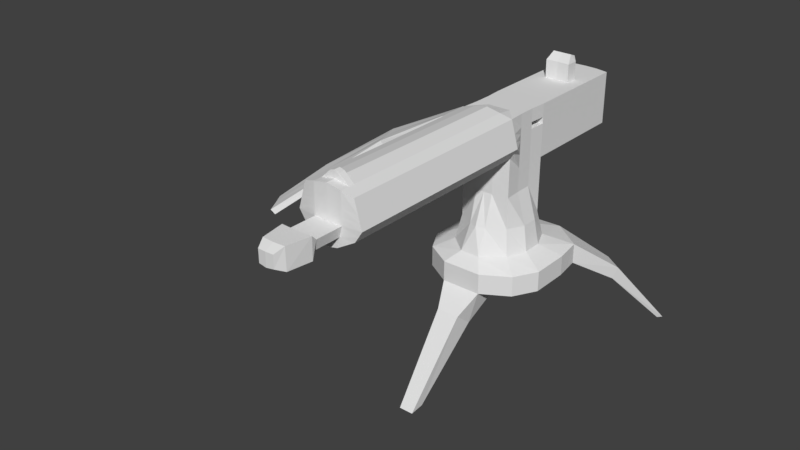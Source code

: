 # Source: Gun_AfterMirror_PH_v1.1.blend  (saved by Blender 2.79.0; exported with 4.5.12 LTS)
import bpy
from mathutils import Matrix  # noqa: F401  (used for matrix-valued properties, if any)

bpy.ops.wm.read_factory_settings(use_empty=True)
scene = bpy.context.scene
scene.name = 'Scene'

# ---- collections
col_collection_1 = bpy.data.collections.new('Collection 1'); scene.collection.children.link(col_collection_1)

# ---- materials (node trees are filled in below, after node groups)
mat_material = bpy.data.materials.new('Material')
mat_material.alpha_threshold = 0.0
mat_material.use_transparent_shadow = False
mat_material.roughness = 0.5
mat_material.line_color = (0.0, 0.0, 0.0, 1.0)

# ---- material node trees

# ---- world
world_world = bpy.data.worlds.new('World'); scene.world = world_world
world_world.color = (0.05088, 0.05088, 0.05088)
world_world.use_sun_shadow = False
world_world.sun_shadow_jitter_overblur = 0.0
world_world.cycles.sampling_method = 'MANUAL'

# ---- meshes
me_cube_001 = bpy.data.meshes.new('Cube.001')
me_cube_001.from_pydata([(-0.4268, 0.9366, -0.08971), (-0.1474, 0.8999, -0.2473), (-0.4268, 1.79, -0.3405), (-0.1929, 1.835, -0.3405), (-0.4268, 1.79, 0.5469), (-0.2073, 1.835, 0.5469), (-0.4268, 0.9366, 0.5469), (-0.2348, 0.8999, 0.609), (-0.4097, 1.506, -0.3405), (-0.4268, -2.541, 0.5469), (-0.4097, 1.221, -0.3405), (-0.2348, -2.578, 0.609), (-0.4268, -2.541, -0.08971), (-0.1474, -2.578, -0.2473), (-0.4097, 1.506, 0.5469), (-0.1915, 1.221, 0.5469), (-0.4097, 1.221, 0.5469), (-0.1915, 1.506, 0.5469), (-0.1929, 3.697, -0.3405), (-0.4268, 3.652, -0.3405), (-0.4097, 1.506, 0.1032), (-0.4097, 1.221, 0.1032), (-0.4268, 1.79, 0.1032), (-0.5532, 0.9366, 0.1032), (-0.2386, -2.578, 0.1032), (-0.5532, -2.541, 0.1032), (-0.1929, 3.012, -0.3405), (-0.4268, 2.967, -0.3405), (-0.2073, 3.012, 0.5469), (-0.4268, 2.967, 0.5469), (-0.2073, 2.8, 0.5469), (-0.4268, 2.967, 0.1032), (-0.2073, 3.697, 0.5469), (-0.4268, 3.652, 0.5469), (-0.2139, 3.697, 0.1032), (-0.4268, 3.652, 0.1032), (-0.1929, 2.8, -0.3405), (-0.4268, 2.754, -0.3405), (-0.4268, 2.754, 0.1032), (-0.4268, 2.754, 0.5469), (-0.2073, 3.012, 0.8495), (-0.2073, 2.8, 0.8495), (-0.1604, 3.042, 0.9306), (-0.1604, 2.928, 0.9758), (-0.4097, 1.506, -0.1186), (-0.4268, 1.79, -0.1186), (-0.193, -2.578, -0.07206), (-0.4097, 1.221, -0.1186), (-0.49, 0.9366, 0.006746), (-0.49, -2.541, 0.006746), (-0.4268, 2.967, -0.1186), (-0.4268, 3.652, -0.1186), (-0.2034, 3.697, -0.1186), (-0.4268, 2.754, -0.1186), (-0.2386, -3.052, 0.1032), (-0.193, -3.052, -0.07206), (-0.2633, -3.149, 0.1981), (-0.2606, -3.149, -0.1595), (-0.193, -3.554, 0.1981), (-0.2033, -3.554, -0.1595), (-0.1321, -3.7, 0.121), (-0.1283, -3.7, -0.08848), (-0.1474, -2.425, -0.2473), (-0.4268, -2.388, -0.08971), (-0.2348, -2.425, 0.609), (-0.4268, -2.388, 0.5469), (-0.5532, -2.388, 0.1032), (-0.49, -2.388, 0.006746), (-0.4268, -2.289, -0.08971), (-0.1474, -2.326, -0.2473), (-0.2348, -2.326, 0.609), (-0.4268, -2.289, 0.5469), (-0.5532, -2.289, 0.1032), (-0.49, -2.289, 0.006746), (-0.07869, -2.326, 0.7575), (-0.07869, -2.425, 0.7575), (-0.4097, 1.221, 0.325), (-0.49, 0.9366, 0.325), (-0.49, -2.541, 0.325), (-0.4097, 1.506, 0.325), (-0.4268, 1.79, 0.325), (-0.2367, -2.578, 0.3561), (-0.4268, 2.967, 0.325), (-0.2106, 3.697, 0.325), (-0.4268, 3.652, 0.325), (-0.4268, 2.754, 0.325), (-0.49, -2.388, 0.325), (-0.49, -2.289, 0.325), (-0.4097, 1.506, 0.2141), (-0.4268, 1.79, 0.2141), (-0.2377, -2.578, 0.2297), (-0.4268, 2.967, 0.2141), (-0.4268, 3.652, 0.2141), (-0.4268, 2.754, 0.2141), (-0.4097, 1.221, 0.2141), (-0.5216, 0.9366, 0.2141), (-0.5216, -2.541, 0.2141), (-0.2123, 3.697, 0.2141), (-0.5216, -2.388, 0.2141), (-0.5216, -2.289, 0.2141), (0.4268, 0.9366, -0.08971), (0.1474, 0.8999, -0.2473), (0.4268, 1.79, -0.3405), (0.1929, 1.835, -0.3405), (0.4268, 1.79, 0.5469), (0.2073, 1.835, 0.5469), (0.4268, 0.9366, 0.5469), (0.2348, 0.8999, 0.609), (0.4097, 1.506, -0.3405), (0.0, 1.845, -0.3405), (0.0, 0.8938, -0.276), (0.4268, -2.541, 0.5469), (0.4097, 1.221, -0.3405), (0.2348, -2.578, 0.609), (0.4268, -2.541, -0.08971), (0.1474, -2.578, -0.2473), (0.4097, 1.506, 0.5469), (0.0, 1.845, 0.5469), (0.0, 0.8938, 0.6573), (0.1915, 1.221, 0.5469), (0.4097, 1.221, 0.5469), (0.1915, 1.506, 0.5469), (0.0, 1.506, 0.5469), (0.0, 1.221, 0.5469), (0.0, -2.584, -0.276), (0.0, -2.584, 0.6573), (0.1929, 3.697, -0.3405), (0.4268, 3.652, -0.3405), (0.4097, 1.506, 0.1032), (0.4097, 1.221, 0.1032), (0.4268, 1.79, 0.1032), (0.5532, 0.9366, 0.1032), (0.2386, -2.578, 0.1032), (0.0, -2.584, 0.1032), (0.5532, -2.541, 0.1032), (0.1929, 3.012, -0.3405), (0.4268, 2.967, -0.3405), (0.2073, 3.012, 0.5469), (0.4268, 2.967, 0.5469), (0.0, 3.022, -0.3405), (0.0, 2.81, 0.5469), (0.2073, 2.8, 0.5469), (0.0, 3.022, 0.5469), (0.4268, 2.967, 0.1032), (0.2073, 3.697, 0.5469), (0.4268, 3.652, 0.5469), (0.0, 3.707, -0.3405), (0.0, 3.707, 0.1032), (0.2139, 3.697, 0.1032), (0.0, 3.707, 0.5469), (0.4268, 3.652, 0.1032), (0.0, 2.81, -0.3405), (0.1929, 2.8, -0.3405), (0.4268, 2.754, -0.3405), (0.4268, 2.754, 0.1032), (0.4268, 2.754, 0.5469), (0.0, 2.81, 0.8495), (0.0, 3.022, 0.8495), (0.2073, 3.012, 0.8495), (0.2073, 2.8, 0.8495), (0.0, 2.933, 0.9737), (0.0, 3.047, 0.9285), (0.1604, 3.042, 0.9306), (0.1604, 2.928, 0.9758), (0.4097, 1.506, -0.1186), (0.4268, 1.79, -0.1186), (0.193, -2.578, -0.07206), (0.4097, 1.221, -0.1186), (0.49, 0.9366, 0.006746), (0.0, -2.584, -0.08639), (0.49, -2.541, 0.006746), (0.4268, 2.967, -0.1186), (0.0, 3.707, -0.1186), (0.4268, 3.652, -0.1186), (0.2034, 3.697, -0.1186), (0.4268, 2.754, -0.1186), (0.0, -3.058, -0.08639), (0.0, -3.058, 0.1032), (0.2386, -3.052, 0.1032), (0.193, -3.052, -0.07206), (0.0, -3.162, -0.1887), (0.0, -3.162, 0.1981), (0.2633, -3.149, 0.1981), (0.2606, -3.149, -0.1595), (0.0, -3.566, -0.1887), (0.0, -3.566, 0.1981), (0.193, -3.554, 0.1981), (0.2033, -3.554, -0.1595), (0.0, -3.707, -0.1056), (0.0, -3.707, 0.121), (0.1321, -3.7, 0.121), (0.1283, -3.7, -0.08848), (0.1474, -2.425, -0.2473), (0.4268, -2.388, -0.08971), (0.2348, -2.425, 0.609), (0.0, -2.431, 0.6573), (0.4268, -2.388, 0.5469), (0.0, -2.431, -0.276), (0.5532, -2.388, 0.1032), (0.49, -2.388, 0.006746), (0.4268, -2.289, -0.08971), (0.0, -2.332, 0.6573), (0.1474, -2.326, -0.2473), (0.2348, -2.326, 0.609), (0.4268, -2.289, 0.5469), (0.0, -2.332, -0.276), (0.5532, -2.289, 0.1032), (0.49, -2.289, 0.006746), (0.07869, -2.326, 0.7575), (0.07869, -2.425, 0.7575), (0.0, -2.431, 0.7845), (0.0, -2.332, 0.7845), (0.4097, 1.221, 0.325), (0.49, 0.9366, 0.325), (0.0, -2.584, 0.3803), (0.49, -2.541, 0.325), (0.4097, 1.506, 0.325), (0.4268, 1.79, 0.325), (0.2367, -2.578, 0.3561), (0.4268, 2.967, 0.325), (0.2106, 3.697, 0.325), (0.0, 3.707, 0.325), (0.4268, 3.652, 0.325), (0.4268, 2.754, 0.325), (0.49, -2.388, 0.325), (0.49, -2.289, 0.325), (0.4097, 1.506, 0.2141), (0.4268, 1.79, 0.2141), (0.2377, -2.578, 0.2297), (0.4268, 2.967, 0.2141), (0.0, 3.707, 0.2141), (0.4268, 3.652, 0.2141), (0.4268, 2.754, 0.2141), (0.4097, 1.221, 0.2141), (0.5216, 0.9366, 0.2141), (0.0, -2.584, 0.2417), (0.5216, -2.541, 0.2141), (0.2123, 3.697, 0.2141), (0.5216, -2.388, 0.2141), (0.5216, -2.289, 0.2141), (-1.037, 1.221, 0.03213), (-1.091, 1.221, 0.1291), (-1.091, 1.506, 0.1291), (-1.106, 1.79, 0.1208), (-1.037, 1.506, 0.03213), (-1.052, 1.79, 0.02386), (-0.2442, 1.506, 0.325), (-0.2271, 1.79, 0.325), (-0.2442, 1.506, 0.2141), (-0.2271, 1.79, 0.2141), (-2.129, 1.003, -0.6037), (-2.18, 0.9871, -0.5067), (-2.265, 1.259, -0.5067), (-2.364, 1.526, -0.515), (-2.214, 1.275, -0.6037), (-2.313, 1.542, -0.612), (-3.053, 0.563, -1.369), (-3.115, 0.5226, -1.287), (-3.271, 0.761, -1.287), (-3.436, 0.9925, -1.298), (-3.208, 0.8015, -1.369), (-3.374, 1.033, -1.381), (-3.659, -0.08862, -1.928), (-3.725, -0.1235, -1.845), (-3.858, 0.1276, -1.845), (-4.003, 0.3727, -1.857), (-3.793, 0.1625, -1.928), (-3.938, 0.4076, -1.939), (-0.1474, 0.8999, -0.3546), (0.0, 1.845, -0.4276), (-0.4097, 1.221, -0.4276), (-0.4268, 1.79, -0.4276), (0.1474, 0.8999, -0.3546), (0.4097, 1.221, -0.4276), (0.4268, 1.79, -0.4276), (0.4268, 0.9366, -0.231), (0.4097, 1.506, -0.4276), (0.1929, 1.835, -0.4276), (0.0, 0.8938, -0.3771), (-0.4268, 0.9366, -0.231), (-0.4097, 1.506, -0.4276), (-0.1929, 1.835, -0.4276)], [], [(268, 278, 110, 1), (280, 270, 10, 8), (281, 271, 2, 3), (269, 281, 3, 109), (270, 279, 0, 10), (271, 280, 8, 2), (151, 36, 26, 139), (195, 64, 11, 125), (76, 77, 6, 16), (80, 79, 14, 4), (63, 62, 13, 12), (79, 76, 16, 14), (279, 268, 1, 0), (15, 16, 6, 7), (123, 15, 7, 118), (117, 5, 17, 122), (122, 17, 15, 123), (5, 4, 14, 17), (17, 14, 16, 15), (142, 28, 40, 157), (78, 81, 11, 9), (81, 214, 125, 11), (64, 65, 9, 11), (62, 197, 124, 13), (67, 63, 12, 49), (98, 66, 25, 96), (46, 169, 176, 55), (49, 46, 24, 25), (36, 37, 27, 26), (44, 47, 21, 20), (45, 44, 20, 22), (47, 48, 23, 21), (53, 38, 31, 50), (139, 26, 18, 146), (50, 31, 35, 51), (29, 28, 32, 33), (28, 142, 149, 32), (85, 39, 29, 82), (39, 30, 28, 29), (221, 83, 32, 149), (83, 84, 33, 32), (52, 51, 35, 34), (172, 52, 34, 147), (26, 27, 19, 18), (82, 29, 33, 84), (4, 5, 30, 39), (80, 4, 39, 85), (45, 22, 38, 53), (3, 2, 37, 36), (5, 117, 140, 30), (109, 3, 36, 151), (157, 40, 42, 161), (28, 30, 41, 40), (30, 140, 156, 41), (43, 160, 161, 42), (40, 41, 43, 42), (41, 156, 160, 43), (2, 45, 53, 37), (146, 18, 52, 172), (18, 19, 51, 52), (27, 50, 51, 19), (37, 53, 50, 27), (10, 0, 48, 47), (2, 8, 44, 45), (8, 10, 47, 44), (12, 13, 46, 49), (13, 124, 169, 46), (66, 67, 49, 25), (54, 55, 57, 56), (133, 24, 54, 177), (24, 46, 55, 54), (181, 56, 58, 185), (55, 176, 180, 57), (177, 54, 56, 181), (59, 184, 188, 61), (56, 57, 59, 58), (57, 180, 184, 59), (61, 188, 189, 60), (185, 58, 60, 189), (58, 59, 61, 60), (72, 73, 67, 66), (99, 72, 66, 98), (73, 68, 63, 67), (69, 205, 197, 62), (70, 71, 65, 64), (68, 69, 62, 63), (70, 64, 75, 74), (118, 7, 70, 201), (0, 1, 69, 68), (7, 6, 71, 70), (1, 110, 205, 69), (48, 0, 68, 73), (95, 23, 72, 99), (23, 48, 73, 72), (211, 74, 75, 210), (64, 195, 210, 75), (201, 70, 74, 211), (6, 77, 87, 71), (71, 87, 86, 65), (89, 80, 85, 93), (91, 82, 84, 92), (97, 92, 84, 83), (230, 97, 83, 221), (93, 85, 82, 91), (65, 86, 78, 9), (90, 235, 214, 81), (96, 90, 81, 78), (216, 226, 248, 246), (88, 94, 240, 244), (94, 95, 77, 76), (21, 23, 95, 94), (22, 20, 88, 89), (20, 21, 94, 88), (25, 24, 90, 96), (24, 133, 235, 90), (38, 93, 91, 31), (147, 34, 97, 230), (34, 35, 92, 97), (31, 91, 92, 35), (22, 89, 93, 38), (77, 95, 99, 87), (87, 99, 98, 86), (86, 98, 96, 78), (272, 101, 110, 278), (276, 108, 112, 273), (277, 103, 102, 274), (269, 109, 103, 277), (273, 112, 100, 275), (274, 102, 108, 276), (151, 139, 135, 152), (195, 125, 113, 194), (212, 120, 106, 213), (217, 104, 116, 216), (193, 114, 115, 192), (216, 116, 120, 212), (275, 100, 101, 272), (119, 107, 106, 120), (123, 118, 107, 119), (117, 122, 121, 105), (122, 123, 119, 121), (105, 121, 116, 104), (121, 119, 120, 116), (142, 157, 158, 137), (215, 111, 113, 218), (218, 113, 125, 214), (194, 113, 111, 196), (192, 115, 124, 197), (199, 170, 114, 193), (238, 236, 134, 198), (166, 179, 176, 169), (170, 134, 132, 166), (152, 135, 136, 153), (164, 128, 129, 167), (165, 130, 128, 164), (167, 129, 131, 168), (175, 171, 143, 154), (139, 146, 126, 135), (171, 173, 150, 143), (138, 145, 144, 137), (137, 144, 149, 142), (223, 219, 138, 155), (155, 138, 137, 141), (221, 149, 144, 220), (220, 144, 145, 222), (174, 148, 150, 173), (172, 147, 148, 174), (135, 126, 127, 136), (219, 222, 145, 138), (104, 155, 141, 105), (217, 223, 155, 104), (165, 175, 154, 130), (103, 152, 153, 102), (105, 141, 140, 117), (109, 151, 152, 103), (157, 161, 162, 158), (137, 158, 159, 141), (141, 159, 156, 140), (163, 162, 161, 160), (158, 162, 163, 159), (159, 163, 160, 156), (102, 153, 175, 165), (146, 172, 174, 126), (126, 174, 173, 127), (136, 127, 173, 171), (153, 136, 171, 175), (112, 167, 168, 100), (102, 165, 164, 108), (108, 164, 167, 112), (114, 170, 166, 115), (115, 166, 169, 124), (198, 134, 170, 199), (178, 182, 183, 179), (133, 177, 178, 132), (132, 178, 179, 166), (181, 185, 186, 182), (179, 183, 180, 176), (177, 181, 182, 178), (187, 191, 188, 184), (182, 186, 187, 183), (183, 187, 184, 180), (191, 190, 189, 188), (185, 189, 190, 186), (186, 190, 191, 187), (206, 198, 199, 207), (239, 238, 198, 206), (207, 199, 193, 200), (202, 192, 197, 205), (203, 194, 196, 204), (200, 193, 192, 202), (203, 208, 209, 194), (118, 201, 203, 107), (100, 200, 202, 101), (107, 203, 204, 106), (101, 202, 205, 110), (168, 207, 200, 100), (234, 239, 206, 131), (131, 206, 207, 168), (211, 210, 209, 208), (194, 209, 210, 195), (201, 211, 208, 203), (106, 204, 225, 213), (204, 196, 224, 225), (227, 232, 223, 217), (229, 231, 222, 219), (237, 220, 222, 231), (230, 221, 220, 237), (232, 229, 219, 223), (196, 111, 215, 224), (228, 218, 214, 235), (236, 215, 218, 228), (226, 216, 212, 233), (226, 227, 249, 248), (233, 212, 213, 234), (129, 233, 234, 131), (130, 227, 226, 128), (128, 226, 233, 129), (134, 236, 228, 132), (132, 228, 235, 133), (154, 143, 229, 232), (147, 230, 237, 148), (148, 237, 231, 150), (143, 150, 231, 229), (130, 154, 232, 227), (213, 225, 239, 234), (225, 224, 238, 239), (224, 215, 236, 238), (244, 240, 250, 254), (241, 242, 252, 251), (249, 247, 246, 248), (94, 76, 241, 240), (76, 79, 242, 241), (227, 217, 247, 249), (217, 216, 246, 247), (80, 89, 245, 243), (79, 80, 243, 242), (89, 88, 244, 245), (254, 250, 256, 260), (251, 252, 258, 257), (243, 245, 255, 253), (242, 243, 253, 252), (240, 241, 251, 250), (245, 244, 254, 255), (256, 257, 263, 262), (258, 259, 265, 264), (253, 255, 261, 259), (252, 253, 259, 258), (250, 251, 257, 256), (255, 254, 260, 261), (266, 262, 263, 264), (267, 266, 264, 265), (261, 260, 266, 267), (257, 258, 264, 263), (260, 256, 262, 266), (259, 261, 267, 265)])
me_cube_001.materials.append(mat_material)
me_cube_001.use_remesh_preserve_volume = False
me_cube_001.use_remesh_preserve_attributes = False
me_cube_001.use_mirror_vertex_groups = False
me_cube_001.update()
me_cube = bpy.data.meshes.new('Cube')
me_cube.from_pydata([(-0.7826, -0.73, 1.657), (-0.9317, 0.7978, 1.657), (-0.7826, -0.73, 2.0), (-0.9317, 0.7978, 2.0), (-0.5007, 0.5007, 2.167), (-0.5007, -0.5007, 2.167), (-0.4268, 0.4268, 2.588), (-0.4268, -0.4268, 2.588), (-0.4017, 1.202, 1.657), (-0.3333, -1.0, 1.657), (-0.4017, 1.202, 2.0), (-0.3333, -1.0, 2.0), (-0.1669, 0.7227, 2.167), (-0.1669, -0.7889, 2.167), (-0.1423, 0.5144, 2.588), (-0.1423, -0.6012, 2.588), (-1.0, -0.3333, 1.657), (-1.0, 0.3333, 1.657), (-1.0, -0.3333, 2.0), (-1.0, 0.3333, 2.0), (-0.6416, -0.1669, 2.167), (-0.6416, 0.1669, 2.167), (-0.5677, -0.1423, 2.588), (-0.5677, 0.1423, 2.588), (-0.3333, -0.3333, 1.657), (-0.3333, 0.3333, 1.657), (-0.1925, -1.322, 1.334), (-0.1925, -1.024, 1.091), (-0.1208, -2.344, 0.03631), (-0.1208, -2.103, 0.06041), (-0.9521, 1.803, 1.145), (-1.282, 1.556, 1.156), (-1.33, 1.629, 1.349), (-1.0, 1.876, 1.339), (-1.504, 2.715, 0.03306), (-1.684, 2.605, 0.05185), (-1.741, 2.697, 0.04089), (-1.562, 2.807, 0.02209), (-0.01007, 1.187, 1.657), (-0.01007, 1.187, 2.0), (-0.1929, 0.4719, 3.121), (-0.4268, 0.4268, 3.121), (-0.1474, -0.4635, 3.121), (-0.4268, -0.4268, 3.121), (-0.4097, 0.1423, 3.121), (-0.4097, -0.1423, 3.121), (0.7826, -0.73, 1.657), (0.9317, 0.7978, 1.657), (0.7826, -0.73, 2.0), (0.9317, 0.7978, 2.0), (0.5007, 0.5007, 2.167), (0.5007, -0.5007, 2.167), (0.4268, 0.4268, 2.588), (0.4268, -0.4268, 2.588), (0.4017, 1.202, 1.657), (0.3333, -1.0, 1.657), (0.4017, 1.202, 2.0), (0.3333, -1.0, 2.0), (0.1669, 0.7227, 2.167), (0.1669, -0.7889, 2.167), (0.1423, 0.5144, 2.588), (0.1423, -0.6012, 2.588), (1.0, -0.3333, 1.657), (1.0, 0.3333, 1.657), (1.0, -0.3333, 2.0), (1.0, 0.3333, 2.0), (0.6416, -0.1669, 2.167), (0.6416, 0.1669, 2.167), (0.5677, -0.1423, 2.588), (0.5677, 0.1423, 2.588), (0.3333, -0.3333, 1.657), (0.3333, 0.3333, 1.657), (0.1925, -1.322, 1.334), (0.1925, -1.024, 1.091), (0.1208, -2.344, 0.03631), (0.1208, -2.103, 0.06041), (0.9521, 1.803, 1.145), (1.282, 1.556, 1.156), (1.33, 1.629, 1.349), (1.0, 1.876, 1.339), (1.504, 2.715, 0.03306), (1.684, 2.605, 0.05185), (1.741, 2.697, 0.04089), (1.562, 2.807, 0.02209), (0.01007, 1.187, 1.657), (0.0, -1.0, 1.657), (0.01007, 1.187, 2.0), (0.0, -1.0, 2.0), (0.0, 0.7227, 2.167), (0.0, -0.7889, 2.167), (0.0, 0.5446, 2.588), (0.0, -0.6565, 2.588), (0.0, 0.6033, 1.642), (0.0, -0.3333, 1.657), (0.0, -1.322, 1.334), (0.0, -1.024, 1.091), (0.0, -2.344, 0.03631), (0.0, -2.103, 0.06041), (0.1929, 0.4719, 3.121), (0.4268, 0.4268, 3.121), (0.1474, -0.4635, 3.121), (0.4268, -0.4268, 3.121), (0.4097, 0.1423, 3.121), (0.0, 0.4821, 3.121), (0.0, -0.4696, 3.121), (0.4097, -0.1423, 3.121), (-0.1929, 0.4719, 3.437), (0.0, -0.4696, 3.488), (-0.4097, 0.1423, 3.437), (-0.4268, -0.4268, 3.634), (0.1929, 0.4719, 3.437), (0.4097, 0.1423, 3.437), (0.4268, -0.4268, 3.634), (0.1474, -0.4635, 3.51), (0.4268, 0.4268, 3.437), (0.4097, -0.1423, 3.437), (0.0, 0.4821, 3.437), (-0.1474, -0.4635, 3.51), (-0.4268, 0.4268, 3.437), (-0.4097, -0.1423, 3.437)], [], [(24, 9, 0, 16), (18, 2, 5, 20), (9, 11, 2, 0), (17, 19, 3, 1), (10, 8, 30, 33), (20, 5, 7, 22), (10, 3, 4, 12), (7, 15, 42, 43), (12, 4, 6, 14), (5, 13, 15, 7), (88, 12, 14, 90), (90, 14, 40, 103), (2, 11, 13, 5), (39, 10, 12, 88), (39, 38, 8, 10), (85, 87, 11, 9), (85, 9, 26, 94), (38, 92, 25, 8), (92, 93, 24, 25), (23, 22, 45, 44), (14, 6, 41, 40), (22, 7, 43, 45), (6, 23, 44, 41), (4, 21, 23, 6), (21, 20, 22, 23), (0, 2, 18, 16), (16, 18, 19, 17), (3, 19, 21, 4), (19, 18, 20, 21), (8, 25, 17, 1), (25, 24, 16, 17), (26, 27, 29, 28), (9, 24, 27, 26), (97, 96, 28, 29), (94, 26, 28, 96), (33, 30, 34, 37), (3, 10, 33, 32), (1, 3, 32, 31), (8, 1, 31, 30), (37, 34, 35, 36), (31, 32, 36, 35), (32, 33, 37, 36), (30, 31, 35, 34), (27, 95, 97, 29), (24, 93, 95, 27), (11, 87, 89, 13), (13, 89, 91, 15), (15, 91, 104, 42), (70, 62, 46, 55), (64, 66, 51, 48), (55, 46, 48, 57), (63, 47, 49, 65), (56, 79, 76, 54), (66, 68, 53, 51), (56, 58, 50, 49), (53, 101, 100, 61), (58, 60, 52, 50), (51, 53, 61, 59), (88, 90, 60, 58), (90, 103, 98, 60), (48, 51, 59, 57), (86, 88, 58, 56), (86, 56, 54, 84), (85, 55, 57, 87), (85, 94, 72, 55), (84, 54, 71, 92), (92, 71, 70, 93), (69, 102, 105, 68), (60, 98, 99, 52), (68, 105, 101, 53), (52, 99, 102, 69), (50, 52, 69, 67), (67, 69, 68, 66), (46, 62, 64, 48), (62, 63, 65, 64), (49, 50, 67, 65), (65, 67, 66, 64), (54, 47, 63, 71), (71, 63, 62, 70), (72, 74, 75, 73), (55, 72, 73, 70), (97, 75, 74, 96), (94, 96, 74, 72), (79, 83, 80, 76), (49, 78, 79, 56), (47, 77, 78, 49), (54, 76, 77, 47), (83, 82, 81, 80), (77, 81, 82, 78), (78, 82, 83, 79), (76, 80, 81, 77), (73, 75, 97, 95), (70, 73, 95, 93), (57, 59, 89, 87), (59, 61, 91, 89), (61, 100, 104, 91), (101, 112, 113, 100), (99, 114, 111, 102), (105, 115, 112, 101), (103, 116, 110, 98), (98, 110, 114, 99), (102, 111, 115, 105), (100, 113, 107, 104), (43, 42, 117, 109), (41, 44, 108, 118), (45, 43, 109, 119), (103, 40, 106, 116), (40, 41, 118, 106), (44, 45, 119, 108), (42, 104, 107, 117)])
me_cube.materials.append(mat_material)
me_cube.use_remesh_preserve_volume = False
me_cube.use_remesh_preserve_attributes = False
me_cube.use_mirror_vertex_groups = False
me_cube.update()

# ---- objects
ob_gun_top = bpy.data.objects.new('Gun_Top', me_cube_001)
ob_gun_bottom = bpy.data.objects.new('Gun_Bottom', me_cube)

# ---- transforms, parenting, visibility, modifiers, constraints
ob_gun_top.location = (5.96e-08, -1.363, 3.865)
ob_gun_top.lock_rotations_4d = False
ob_gun_top.empty_display_type = 'ARROWS'
ob_gun_top.lineart.crease_threshold = 0.0
ob_gun_bottom.location = (5.96e-08, 1.192e-07, 0.0)
ob_gun_bottom.lock_rotations_4d = False
ob_gun_bottom.empty_display_type = 'ARROWS'
ob_gun_bottom.lineart.crease_threshold = 0.0

# ---- collection membership
col_collection_1.objects.link(ob_gun_top)
col_collection_1.objects.link(ob_gun_bottom)

# ---- scene / render settings (as saved in the file)
scene.frame_start = 1; scene.frame_end = 250; scene.frame_set(1)
scene.render.engine = 'BLENDER_EEVEE_NEXT'
scene.render.resolution_percentage = 50
scene.render.dither_intensity = 0.0
scene.cycles.use_denoising = False
scene.cycles.samples = 128
scene.cycles.sampling_pattern = 'TABULATED_SOBOL'
scene.cycles.use_adaptive_sampling = False
scene.cycles.use_light_tree = False
scene.cycles.blur_glossy = 0.0
scene.cycles.sample_clamp_indirect = 0.0
scene.view_settings.view_transform = 'Standard'
scene.unit_settings.scale_length = 0.5
bpy.context.view_layer.update()

# ---- added for rendering (the .blend has no active camera and no usable light): camera, sun
cam_auto = bpy.data.cameras.new('AutoCamera')
cam_auto.lens = 50.0
cam_auto.sensor_width = 36.0
cam_auto.clip_end = 1000.0
ob_auto_camera = bpy.data.objects.new('AutoCamera', cam_auto)
scene.collection.objects.link(ob_auto_camera)
ob_auto_camera.location = (8.93122, -13.2063, 10.4813)
ob_auto_camera.rotation_euler = (1.09748, -7.21219e-08, 0.694738)
scene.camera = ob_auto_camera
light_auto_sun = bpy.data.lights.new('AutoSun', 'SUN')
light_auto_sun.energy = 3.0
light_auto_sun.angle = 0.0523599
ob_auto_sun = bpy.data.objects.new('AutoSun', light_auto_sun)
scene.collection.objects.link(ob_auto_sun)
ob_auto_sun.rotation_euler = (0.872665, 0.174533, 0.523599)
bpy.context.view_layer.update()
